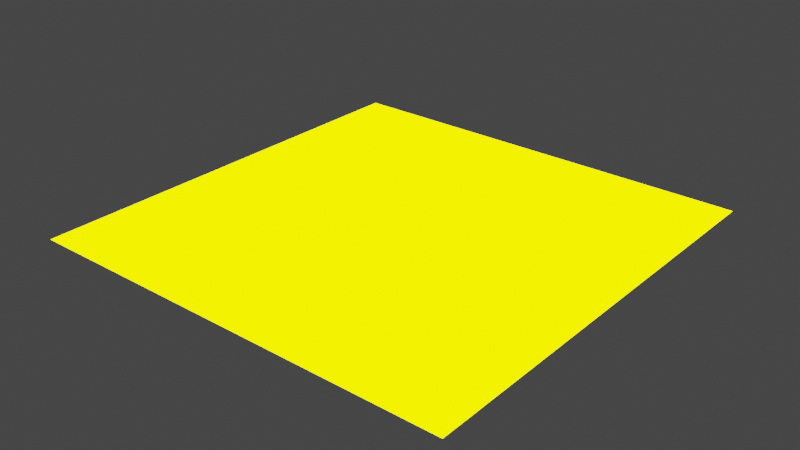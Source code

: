 # Source: tile_yellow.blend  (saved by Blender 2.82.7; exported with 4.5.12 LTS)
import bpy
from mathutils import Matrix  # noqa: F401  (used for matrix-valued properties, if any)

bpy.ops.wm.read_factory_settings(use_empty=True)
scene = bpy.context.scene
scene.name = 'Scene'

# ---- collections
col_collection = bpy.data.collections.new('Collection'); scene.collection.children.link(col_collection)

# ---- materials (node trees are filled in below, after node groups)
mat_material_001 = bpy.data.materials.new('Material.001')
mat_material_001.use_transparent_shadow = False

# ---- material node trees
mat_material_001.use_nodes = True; mat_material_001.node_tree.nodes.clear()
_N = mat_material_001.node_tree.nodes; _L = mat_material_001.node_tree.links
n0 = _N.new('ShaderNodeOutputMaterial'); n0.name = 'Material Output'; n0.location = (300, 300)
n1 = _N.new('ShaderNodeEmission'); n1.name = 'Emission'; n1.location = (10, 300)
n1.inputs[0].default_value = (1.0, 0.9401, 0.0, 1.0)
n1.inputs[1].default_value = 4.2
_L.new(n1.outputs[0], n0.inputs[0])
n0.is_active_output = True

# ---- world
world_world = bpy.data.worlds.new('World'); scene.world = world_world
world_world.use_nodes = True; world_world.node_tree.nodes.clear()
_N = world_world.node_tree.nodes; _L = world_world.node_tree.links
n0 = _N.new('ShaderNodeOutputWorld'); n0.name = 'World Output'; n0.location = (300, 300)
n1 = _N.new('ShaderNodeBackground'); n1.name = 'Background'; n1.location = (10, 300)
n1.inputs[0].default_value = (0.05088, 0.05088, 0.05088, 1.0)
_L.new(n1.outputs[0], n0.inputs[0])
n0.is_active_output = True
world_world.color = (0.05088, 0.05088, 0.05088)
world_world.use_sun_shadow = False
world_world.sun_shadow_jitter_overblur = 0.0

# ---- meshes
me_plane = bpy.data.meshes.new('Plane')
me_plane.from_pydata([(-1.0, -1.0, 0.0), (1.0, -1.0, 0.0), (-1.0, 1.0, 0.0), (1.0, 1.0, 0.0)], [], [(0, 1, 3, 2)])
_uv = me_plane.uv_layers.new(name='UVMap')
_uv.uv.foreach_set('vector', [0.0, 0.0, 1.0, 0.0, 1.0, 1.0, 0.0, 1.0])
me_plane.materials.append(mat_material_001)
me_plane.use_remesh_fix_poles = True
me_plane.use_remesh_preserve_attributes = False
me_plane.use_mirror_vertex_groups = False
me_plane.update()

# ---- objects
ob_plane = bpy.data.objects.new('Plane', me_plane)

# ---- transforms, parenting, visibility, modifiers, constraints
ob_plane.location = (0.0, 0.0, 0.0)
ob_plane.lineart.crease_threshold = 0.0

# ---- collection membership
col_collection.objects.link(ob_plane)

# ---- scene / render settings (as saved in the file)
scene.frame_start = 1; scene.frame_end = 250; scene.frame_set(1)
scene.render.engine = 'BLENDER_EEVEE_NEXT'
scene.cycles.use_denoising = False
scene.cycles.samples = 128
scene.cycles.sampling_pattern = 'TABULATED_SOBOL'
scene.cycles.use_adaptive_sampling = False
scene.cycles.use_light_tree = False
scene.view_settings.view_transform = 'Filmic'
bpy.context.view_layer.update()

# ---- added for rendering (the .blend has no active camera): camera
cam_auto = bpy.data.cameras.new('AutoCamera')
cam_auto.lens = 50.0
cam_auto.sensor_width = 36.0
cam_auto.clip_end = 1000.0
ob_auto_camera = bpy.data.objects.new('AutoCamera', cam_auto)
scene.collection.objects.link(ob_auto_camera)
ob_auto_camera.location = (2.61693, -3.14032, 2.09354)
ob_auto_camera.rotation_euler = (1.09748, -7.21219e-08, 0.694738)
scene.camera = ob_auto_camera
bpy.context.view_layer.update()
